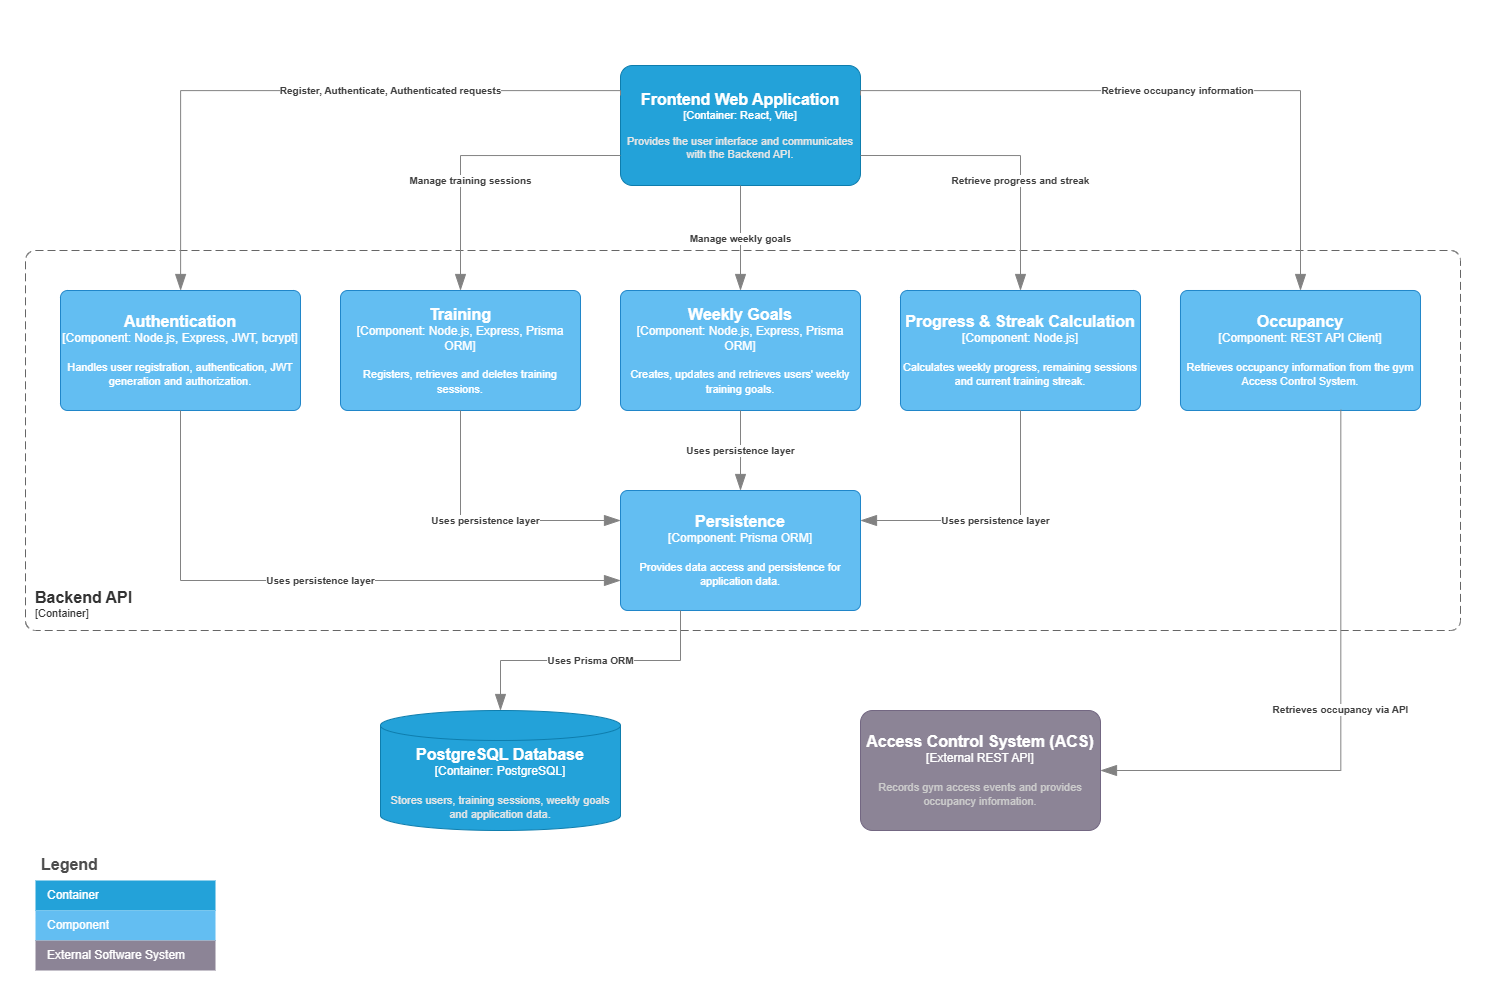

The diagram above was exported from draw.io. Its source (the exported page's mxGraphModel, read from the mxfile embedded in the PNG):
<mxGraphModel dx="1988" dy="1032" grid="1" gridSize="10" guides="1" tooltips="1" connect="1" arrows="1" fold="1" page="1" pageScale="1" pageWidth="250" pageHeight="250" math="0" shadow="0">
  <root>
    <mxCell id="0" />
    <mxCell id="1" parent="0" />
    <object placeholders="1" c4Name="Backend API " c4Type="ContainerScopeBoundary" c4Application="Container" label="&lt;font style=&quot;font-size: 16px&quot;&gt;&lt;b&gt;&lt;div style=&quot;text-align: left&quot;&gt;%c4Name%&lt;/div&gt;&lt;/b&gt;&lt;/font&gt;&lt;div style=&quot;text-align: left&quot;&gt;[%c4Application%]&lt;/div&gt;" id="bMFJIIj5aRlpNvLdTubA-1">
      <mxCell parent="1" style="rounded=1;fontSize=11;whiteSpace=wrap;html=1;dashed=1;arcSize=20;fillColor=none;strokeColor=#666666;fontColor=#333333;labelBackgroundColor=none;align=left;verticalAlign=bottom;labelBorderColor=none;spacingTop=0;spacing=10;dashPattern=8 4;metaEdit=1;rotatable=0;perimeter=rectanglePerimeter;noLabel=0;labelPadding=0;allowArrows=0;connectable=0;expand=0;recursiveResize=0;editable=1;pointerEvents=0;absoluteArcSize=1;points=[[0.25,0,0],[0.5,0,0],[0.75,0,0],[1,0.25,0],[1,0.5,0],[1,0.75,0],[0.75,1,0],[0.5,1,0],[0.25,1,0],[0,0.75,0],[0,0.5,0],[0,0.25,0]];" vertex="1">
        <mxGeometry height="380" width="1435" x="-475" as="geometry" />
      </mxCell>
    </object>
    <object placeholders="1" c4Name="Authentication" c4Type="Component" c4Technology="Node.js, Express, JWT, bcrypt" c4Description="Handles user registration, authentication, JWT generation and authorization." label="&lt;font style=&quot;font-size: 16px&quot;&gt;&lt;b&gt;%c4Name%&lt;/b&gt;&lt;/font&gt;&lt;div&gt;[%c4Type%: %c4Technology%]&lt;/div&gt;&lt;br&gt;&lt;div&gt;&lt;font style=&quot;font-size: 11px&quot;&gt;%c4Description%&lt;/font&gt;&lt;/div&gt;" id="bMFJIIj5aRlpNvLdTubA-2">
      <mxCell parent="1" style="rounded=1;whiteSpace=wrap;html=1;labelBackgroundColor=none;fillColor=#63BEF2;fontColor=#ffffff;align=center;arcSize=6;strokeColor=#2086C9;metaEdit=1;resizable=0;points=[[0.25,0,0],[0.5,0,0],[0.75,0,0],[1,0.25,0],[1,0.5,0],[1,0.75,0],[0.75,1,0],[0.5,1,0],[0.25,1,0],[0,0.75,0],[0,0.5,0],[0,0.25,0]];" vertex="1">
        <mxGeometry height="120" width="240" x="-440" y="40" as="geometry" />
      </mxCell>
    </object>
    <object placeholders="1" c4Name="Training" c4Type="Component" c4Technology="Node.js, Express, Prisma ORM" c4Description="Registers, retrieves and deletes training sessions." label="&lt;font style=&quot;font-size: 16px&quot;&gt;&lt;b&gt;%c4Name%&lt;/b&gt;&lt;/font&gt;&lt;div&gt;[%c4Type%: %c4Technology%]&lt;/div&gt;&lt;br&gt;&lt;div&gt;&lt;font style=&quot;font-size: 11px&quot;&gt;%c4Description%&lt;/font&gt;&lt;/div&gt;" id="bMFJIIj5aRlpNvLdTubA-3">
      <mxCell parent="1" style="rounded=1;whiteSpace=wrap;html=1;labelBackgroundColor=none;fillColor=#63BEF2;fontColor=#ffffff;align=center;arcSize=6;strokeColor=#2086C9;metaEdit=1;resizable=0;points=[[0.25,0,0],[0.5,0,0],[0.75,0,0],[1,0.25,0],[1,0.5,0],[1,0.75,0],[0.75,1,0],[0.5,1,0],[0.25,1,0],[0,0.75,0],[0,0.5,0],[0,0.25,0]];" vertex="1">
        <mxGeometry height="120" width="240" x="-160" y="40" as="geometry" />
      </mxCell>
    </object>
    <object placeholders="1" c4Name="Weekly Goals" c4Type="Component" c4Technology="Node.js, Express, Prisma ORM" c4Description="Creates, updates and retrieves users' weekly training goals." label="&lt;font style=&quot;font-size: 16px&quot;&gt;&lt;b&gt;%c4Name%&lt;/b&gt;&lt;/font&gt;&lt;div&gt;[%c4Type%: %c4Technology%]&lt;/div&gt;&lt;br&gt;&lt;div&gt;&lt;font style=&quot;font-size: 11px&quot;&gt;%c4Description%&lt;/font&gt;&lt;/div&gt;" id="bMFJIIj5aRlpNvLdTubA-4">
      <mxCell parent="1" style="rounded=1;whiteSpace=wrap;html=1;labelBackgroundColor=none;fillColor=#63BEF2;fontColor=#ffffff;align=center;arcSize=6;strokeColor=#2086C9;metaEdit=1;resizable=0;points=[[0.25,0,0],[0.5,0,0],[0.75,0,0],[1,0.25,0],[1,0.5,0],[1,0.75,0],[0.75,1,0],[0.5,1,0],[0.25,1,0],[0,0.75,0],[0,0.5,0],[0,0.25,0]];" vertex="1">
        <mxGeometry height="120" width="240" x="120" y="40" as="geometry" />
      </mxCell>
    </object>
    <object placeholders="1" c4Name="Progress &amp; Streak Calculation" c4Type="Component" c4Technology="Node.js" c4Description="Calculates weekly progress, remaining sessions and current training streak." label="&lt;font style=&quot;font-size: 16px&quot;&gt;&lt;b&gt;%c4Name%&lt;/b&gt;&lt;/font&gt;&lt;div&gt;[%c4Type%: %c4Technology%]&lt;/div&gt;&lt;br&gt;&lt;div&gt;&lt;font style=&quot;font-size: 11px&quot;&gt;%c4Description%&lt;/font&gt;&lt;/div&gt;" id="bMFJIIj5aRlpNvLdTubA-5">
      <mxCell parent="1" style="rounded=1;whiteSpace=wrap;html=1;labelBackgroundColor=none;fillColor=#63BEF2;fontColor=#ffffff;align=center;arcSize=6;strokeColor=#2086C9;metaEdit=1;resizable=0;points=[[0.25,0,0],[0.5,0,0],[0.75,0,0],[1,0.25,0],[1,0.5,0],[1,0.75,0],[0.75,1,0],[0.5,1,0],[0.25,1,0],[0,0.75,0],[0,0.5,0],[0,0.25,0]];" vertex="1">
        <mxGeometry height="120" width="240" x="400" y="40" as="geometry" />
      </mxCell>
    </object>
    <object placeholders="1" c4Name="Occupancy" c4Type="Component" c4Technology="REST API Client" c4Description="Retrieves occupancy information from the gym Access Control System." label="&lt;font style=&quot;font-size: 16px&quot;&gt;&lt;b&gt;%c4Name%&lt;/b&gt;&lt;/font&gt;&lt;div&gt;[%c4Type%: %c4Technology%]&lt;/div&gt;&lt;br&gt;&lt;div&gt;&lt;font style=&quot;font-size: 11px&quot;&gt;%c4Description%&lt;/font&gt;&lt;/div&gt;" id="bMFJIIj5aRlpNvLdTubA-6">
      <mxCell parent="1" style="rounded=1;whiteSpace=wrap;html=1;labelBackgroundColor=none;fillColor=#63BEF2;fontColor=#ffffff;align=center;arcSize=6;strokeColor=#2086C9;metaEdit=1;resizable=0;points=[[0.25,0,0],[0.5,0,0],[0.75,0,0],[1,0.25,0],[1,0.5,0],[1,0.75,0],[0.75,1,0],[0.5,1,0],[0.25,1,0],[0,0.75,0],[0,0.5,0],[0,0.25,0]];" vertex="1">
        <mxGeometry height="120" width="240" x="680" y="40" as="geometry" />
      </mxCell>
    </object>
    <object placeholders="1" c4Name="Persistence" c4Type="Component" c4Technology="Prisma ORM" c4Description="Provides data access and persistence for application data." label="&lt;font style=&quot;font-size: 16px&quot;&gt;&lt;b&gt;%c4Name%&lt;/b&gt;&lt;/font&gt;&lt;div&gt;[%c4Type%: %c4Technology%]&lt;/div&gt;&lt;br&gt;&lt;div&gt;&lt;font style=&quot;font-size: 11px&quot;&gt;%c4Description%&lt;/font&gt;&lt;/div&gt;" id="bMFJIIj5aRlpNvLdTubA-7">
      <mxCell parent="1" style="rounded=1;whiteSpace=wrap;html=1;labelBackgroundColor=none;fillColor=#63BEF2;fontColor=#ffffff;align=center;arcSize=6;strokeColor=#2086C9;metaEdit=1;resizable=0;points=[[0.25,0,0],[0.5,0,0],[0.75,0,0],[1,0.25,0],[1,0.5,0],[1,0.75,0],[0.75,1,0],[0.5,1,0],[0.25,1,0],[0,0.75,0],[0,0.5,0],[0,0.25,0]];" vertex="1">
        <mxGeometry height="120" width="240" x="120" y="240" as="geometry" />
      </mxCell>
    </object>
    <object placeholders="1" c4Name="Frontend Web Application" c4Type="Container" c4Technology="React, Vite" c4Description="Provides the user interface and communicates with the Backend API." label="&lt;font style=&quot;font-size: 16px&quot;&gt;&lt;b&gt;%c4Name%&lt;/b&gt;&lt;/font&gt;&lt;div&gt;[%c4Type%: %c4Technology%]&lt;/div&gt;&lt;br&gt;&lt;div&gt;&lt;font style=&quot;font-size: 11px&quot;&gt;&lt;font color=&quot;#E6E6E6&quot;&gt;%c4Description%&lt;/font&gt;&lt;/div&gt;" id="bMFJIIj5aRlpNvLdTubA-8">
      <mxCell parent="1" style="rounded=1;whiteSpace=wrap;html=1;fontSize=11;labelBackgroundColor=none;fillColor=#23A2D9;fontColor=#ffffff;align=center;arcSize=10;strokeColor=#0E7DAD;metaEdit=1;resizable=0;points=[[0.25,0,0],[0.5,0,0],[0.75,0,0],[1,0.25,0],[1,0.5,0],[1,0.75,0],[0.75,1,0],[0.5,1,0],[0.25,1,0],[0,0.75,0],[0,0.5,0],[0,0.25,0]];" vertex="1">
        <mxGeometry height="120" width="240" x="120" y="-185" as="geometry" />
      </mxCell>
    </object>
    <object placeholders="1" c4Name="PostgreSQL Database" c4Type="Container" c4Technology="PostgreSQL" c4Description="Stores users, training sessions, weekly goals and application data." label="&lt;font style=&quot;font-size: 16px&quot;&gt;&lt;b&gt;%c4Name%&lt;/b&gt;&lt;/font&gt;&lt;div&gt;[%c4Type%:&amp;nbsp;%c4Technology%]&lt;/div&gt;&lt;br&gt;&lt;div&gt;&lt;font style=&quot;font-size: 11px&quot;&gt;&lt;font color=&quot;#E6E6E6&quot;&gt;%c4Description%&lt;/font&gt;&lt;/div&gt;" id="bMFJIIj5aRlpNvLdTubA-9">
      <mxCell parent="1" style="shape=cylinder3;size=15;whiteSpace=wrap;html=1;boundedLbl=1;rounded=0;labelBackgroundColor=none;fillColor=#23A2D9;fontSize=12;fontColor=#ffffff;align=center;strokeColor=#0E7DAD;metaEdit=1;points=[[0.5,0,0],[1,0.25,0],[1,0.5,0],[1,0.75,0],[0.5,1,0],[0,0.75,0],[0,0.5,0],[0,0.25,0]];resizable=0;" vertex="1">
        <mxGeometry height="120" width="240" x="-120" y="460" as="geometry" />
      </mxCell>
    </object>
    <object placeholders="1" c4Name="Access Control System (ACS)" c4Type="External REST API" c4Description="Records gym access events and provides occupancy information." label="&lt;font style=&quot;font-size: 16px&quot;&gt;&lt;b&gt;%c4Name%&lt;/b&gt;&lt;/font&gt;&lt;div&gt;[%c4Type%]&lt;/div&gt;&lt;br&gt;&lt;div&gt;&lt;font style=&quot;font-size: 11px&quot;&gt;&lt;font color=&quot;#cccccc&quot;&gt;%c4Description%&lt;/font&gt;&lt;/div&gt;" id="bMFJIIj5aRlpNvLdTubA-10">
      <mxCell parent="1" style="rounded=1;whiteSpace=wrap;html=1;labelBackgroundColor=none;fillColor=#8C8496;fontColor=#ffffff;align=center;arcSize=10;strokeColor=#736782;metaEdit=1;resizable=0;points=[[0.25,0,0],[0.5,0,0],[0.75,0,0],[1,0.25,0],[1,0.5,0],[1,0.75,0],[0.75,1,0],[0.5,1,0],[0.25,1,0],[0,0.75,0],[0,0.5,0],[0,0.25,0]];" vertex="1">
        <mxGeometry height="120" width="240" x="360" y="460" as="geometry" />
      </mxCell>
    </object>
    <object placeholders="1" c4Type="Relationship" c4Description="Register, Authenticate, Authenticated requests" label="&lt;div style=&quot;text-align: left&quot;&gt;&lt;div style=&quot;text-align: center&quot;&gt;&lt;b&gt;%c4Description%&lt;/b&gt;&lt;/div&gt;" id="bMFJIIj5aRlpNvLdTubA-11">
      <mxCell edge="1" parent="1" source="bMFJIIj5aRlpNvLdTubA-8" style="endArrow=blockThin;html=1;fontSize=10;fontColor=#404040;strokeWidth=1;endFill=1;strokeColor=#828282;elbow=vertical;metaEdit=1;endSize=14;startSize=14;jumpStyle=arc;jumpSize=16;rounded=0;edgeStyle=orthogonalEdgeStyle;exitX=0;exitY=0.25;exitDx=0;exitDy=0;exitPerimeter=0;" target="bMFJIIj5aRlpNvLdTubA-2">
        <mxGeometry relative="1" width="240" x="-0.2718" as="geometry">
          <mxPoint as="offset" />
          <Array as="points">
            <mxPoint x="120.08" y="-159.92" />
            <mxPoint x="-319.92" y="-159.92" />
          </Array>
          <mxPoint x="-15" y="-170" as="sourcePoint" />
          <mxPoint x="-375" y="40" as="targetPoint" />
        </mxGeometry>
      </mxCell>
    </object>
    <object placeholders="1" c4Type="Relationship" c4Description="Manage training sessions" label="&lt;div style=&quot;text-align: left&quot;&gt;&lt;div style=&quot;text-align: center&quot;&gt;&lt;b&gt;%c4Description%&lt;/b&gt;&lt;/div&gt;" id="bMFJIIj5aRlpNvLdTubA-12">
      <mxCell edge="1" parent="1" source="bMFJIIj5aRlpNvLdTubA-8" style="endArrow=blockThin;html=1;fontSize=10;fontColor=#404040;strokeWidth=1;endFill=1;strokeColor=#828282;elbow=vertical;metaEdit=1;endSize=14;startSize=14;jumpStyle=arc;jumpSize=16;rounded=0;edgeStyle=orthogonalEdgeStyle;exitX=0;exitY=0.75;exitDx=0;exitDy=0;exitPerimeter=0;entryX=0.5;entryY=0;entryDx=0;entryDy=0;entryPerimeter=0;" target="bMFJIIj5aRlpNvLdTubA-3">
        <mxGeometry relative="1" width="240" x="0.2562" y="10" as="geometry">
          <mxPoint as="offset" />
          <mxPoint x="-80" y="40" as="sourcePoint" />
          <mxPoint x="-80" y="40" as="targetPoint" />
        </mxGeometry>
      </mxCell>
    </object>
    <object placeholders="1" c4Type="Relationship" c4Description="Manage weekly goals" label="&lt;div style=&quot;text-align: left&quot;&gt;&lt;div style=&quot;text-align: center&quot;&gt;&lt;b&gt;%c4Description%&lt;/b&gt;&lt;/div&gt;" id="bMFJIIj5aRlpNvLdTubA-14">
      <mxCell edge="1" parent="1" source="bMFJIIj5aRlpNvLdTubA-8" style="endArrow=blockThin;html=1;fontSize=10;fontColor=#404040;strokeWidth=1;endFill=1;strokeColor=#828282;elbow=vertical;metaEdit=1;endSize=14;startSize=14;jumpStyle=arc;jumpSize=16;rounded=0;edgeStyle=orthogonalEdgeStyle;exitX=0.5;exitY=1;exitDx=0;exitDy=0;exitPerimeter=0;entryX=0.5;entryY=0;entryDx=0;entryDy=0;entryPerimeter=0;" target="bMFJIIj5aRlpNvLdTubA-4">
        <mxGeometry relative="1" width="240" x="0.0025" as="geometry">
          <mxPoint as="offset" />
          <mxPoint x="-80" y="140" as="sourcePoint" />
          <mxPoint x="160" y="140" as="targetPoint" />
        </mxGeometry>
      </mxCell>
    </object>
    <object placeholders="1" c4Type="Relationship" c4Description="Retrieve progress and streak" label="&lt;div style=&quot;text-align: left&quot;&gt;&lt;div style=&quot;text-align: center&quot;&gt;&lt;b&gt;%c4Description%&lt;/b&gt;&lt;/div&gt;" id="bMFJIIj5aRlpNvLdTubA-15">
      <mxCell edge="1" parent="1" source="bMFJIIj5aRlpNvLdTubA-8" style="endArrow=blockThin;html=1;fontSize=10;fontColor=#404040;strokeWidth=1;endFill=1;strokeColor=#828282;elbow=vertical;metaEdit=1;endSize=14;startSize=14;jumpStyle=arc;jumpSize=16;rounded=0;edgeStyle=orthogonalEdgeStyle;exitX=1;exitY=0.75;exitDx=0;exitDy=0;exitPerimeter=0;" target="bMFJIIj5aRlpNvLdTubA-5">
        <mxGeometry relative="1" width="240" x="0.2562" as="geometry">
          <mxPoint as="offset" />
          <mxPoint x="350" y="-10" as="sourcePoint" />
          <mxPoint x="590" y="-10" as="targetPoint" />
        </mxGeometry>
      </mxCell>
    </object>
    <object placeholders="1" c4Type="Relationship" c4Description="Retrieve occupancy information" label="&lt;div style=&quot;text-align: left&quot;&gt;&lt;div style=&quot;text-align: center&quot;&gt;&lt;b&gt;%c4Description%&lt;/b&gt;&lt;/div&gt;" id="bMFJIIj5aRlpNvLdTubA-16">
      <mxCell edge="1" parent="1" source="bMFJIIj5aRlpNvLdTubA-8" style="endArrow=blockThin;html=1;fontSize=10;fontColor=#404040;strokeWidth=1;endFill=1;strokeColor=#828282;elbow=vertical;metaEdit=1;endSize=14;startSize=14;jumpStyle=arc;jumpSize=16;rounded=0;edgeStyle=orthogonalEdgeStyle;entryX=0.5;entryY=0;entryDx=0;entryDy=0;entryPerimeter=0;exitX=1;exitY=0.25;exitDx=0;exitDy=0;exitPerimeter=0;" target="bMFJIIj5aRlpNvLdTubA-6">
        <mxGeometry relative="1" width="240" x="-0.0009" as="geometry">
          <mxPoint as="offset" />
          <Array as="points">
            <mxPoint x="360.08" y="-159.92" />
            <mxPoint x="800.08" y="-159.92" />
          </Array>
          <mxPoint x="363.36" y="-150" as="sourcePoint" />
          <mxPoint x="590" y="-10" as="targetPoint" />
        </mxGeometry>
      </mxCell>
    </object>
    <object placeholders="1" c4Type="Relationship" c4Description="Uses persistence layer" label="&lt;div style=&quot;text-align: left&quot;&gt;&lt;div style=&quot;text-align: center&quot;&gt;&lt;b&gt;%c4Description%&lt;/b&gt;&lt;/div&gt;" id="bMFJIIj5aRlpNvLdTubA-17">
      <mxCell edge="1" parent="1" source="bMFJIIj5aRlpNvLdTubA-2" style="endArrow=blockThin;html=1;fontSize=10;fontColor=#404040;strokeWidth=1;endFill=1;strokeColor=#828282;elbow=vertical;metaEdit=1;endSize=14;startSize=14;jumpStyle=arc;jumpSize=16;rounded=0;edgeStyle=orthogonalEdgeStyle;exitX=0.5;exitY=1;exitDx=0;exitDy=0;exitPerimeter=0;entryX=0;entryY=0.75;entryDx=0;entryDy=0;entryPerimeter=0;" target="bMFJIIj5aRlpNvLdTubA-7">
        <mxGeometry relative="1" width="240" x="0.0164" as="geometry">
          <mxPoint x="-1" as="offset" />
          <mxPoint x="350" y="-100" as="sourcePoint" />
          <mxPoint x="590" y="-100" as="targetPoint" />
        </mxGeometry>
      </mxCell>
    </object>
    <object placeholders="1" c4Type="Relationship" c4Description="Uses persistence layer" label="&lt;div style=&quot;text-align: left&quot;&gt;&lt;div style=&quot;text-align: center&quot;&gt;&lt;b&gt;%c4Description%&lt;/b&gt;&lt;/div&gt;" id="bMFJIIj5aRlpNvLdTubA-18">
      <mxCell edge="1" parent="1" source="bMFJIIj5aRlpNvLdTubA-3" style="endArrow=blockThin;html=1;fontSize=10;fontColor=#404040;strokeWidth=1;endFill=1;strokeColor=#828282;elbow=vertical;metaEdit=1;endSize=14;startSize=14;jumpStyle=arc;jumpSize=16;rounded=0;edgeStyle=orthogonalEdgeStyle;exitX=0.5;exitY=1;exitDx=0;exitDy=0;exitPerimeter=0;entryX=0;entryY=0.25;entryDx=0;entryDy=0;entryPerimeter=0;" target="bMFJIIj5aRlpNvLdTubA-7">
        <mxGeometry relative="1" width="240" as="geometry">
          <mxPoint x="350" y="-100" as="sourcePoint" />
          <mxPoint x="590" y="-100" as="targetPoint" />
        </mxGeometry>
      </mxCell>
    </object>
    <object placeholders="1" c4Type="Relationship" c4Description="Uses persistence layer" label="&lt;div style=&quot;text-align: left&quot;&gt;&lt;div style=&quot;text-align: center&quot;&gt;&lt;b&gt;%c4Description%&lt;/b&gt;&lt;/div&gt;" id="bMFJIIj5aRlpNvLdTubA-19">
      <mxCell edge="1" parent="1" source="bMFJIIj5aRlpNvLdTubA-4" style="endArrow=blockThin;html=1;fontSize=10;fontColor=#404040;strokeWidth=1;endFill=1;strokeColor=#828282;elbow=vertical;metaEdit=1;endSize=14;startSize=14;jumpStyle=arc;jumpSize=16;rounded=0;edgeStyle=orthogonalEdgeStyle;exitX=0.5;exitY=1;exitDx=0;exitDy=0;exitPerimeter=0;entryX=0.5;entryY=0;entryDx=0;entryDy=0;entryPerimeter=0;" target="bMFJIIj5aRlpNvLdTubA-7">
        <mxGeometry relative="1" width="240" as="geometry">
          <mxPoint x="350" y="-100" as="sourcePoint" />
          <mxPoint x="590" y="-100" as="targetPoint" />
        </mxGeometry>
      </mxCell>
    </object>
    <object placeholders="1" c4Type="Relationship" c4Description="Uses persistence layer" label="&lt;div style=&quot;text-align: left&quot;&gt;&lt;div style=&quot;text-align: center&quot;&gt;&lt;b&gt;%c4Description%&lt;/b&gt;&lt;/div&gt;" id="bMFJIIj5aRlpNvLdTubA-20">
      <mxCell edge="1" parent="1" source="bMFJIIj5aRlpNvLdTubA-5" style="endArrow=blockThin;html=1;fontSize=10;fontColor=#404040;strokeWidth=1;endFill=1;strokeColor=#828282;elbow=vertical;metaEdit=1;endSize=14;startSize=14;jumpStyle=arc;jumpSize=16;rounded=0;edgeStyle=orthogonalEdgeStyle;exitX=0.5;exitY=1;exitDx=0;exitDy=0;exitPerimeter=0;entryX=1;entryY=0.25;entryDx=0;entryDy=0;entryPerimeter=0;" target="bMFJIIj5aRlpNvLdTubA-7">
        <mxGeometry relative="1" width="240" as="geometry">
          <mxPoint x="400" y="-20" as="sourcePoint" />
          <mxPoint x="590" y="-100" as="targetPoint" />
        </mxGeometry>
      </mxCell>
    </object>
    <object placeholders="1" c4Type="Relationship" c4Description="Uses Prisma ORM" label="&lt;div style=&quot;text-align: left&quot;&gt;&lt;div style=&quot;text-align: center&quot;&gt;&lt;b&gt;%c4Description%&lt;/b&gt;&lt;/div&gt;" id="bMFJIIj5aRlpNvLdTubA-22">
      <mxCell edge="1" parent="1" source="bMFJIIj5aRlpNvLdTubA-7" style="endArrow=blockThin;html=1;fontSize=10;fontColor=#404040;strokeWidth=1;endFill=1;strokeColor=#828282;elbow=vertical;metaEdit=1;endSize=14;startSize=14;jumpStyle=arc;jumpSize=16;rounded=0;edgeStyle=orthogonalEdgeStyle;exitX=0.25;exitY=1;exitDx=0;exitDy=0;exitPerimeter=0;entryX=0.5;entryY=0;entryDx=0;entryDy=0;entryPerimeter=0;" target="bMFJIIj5aRlpNvLdTubA-9">
        <mxGeometry relative="1" width="240" as="geometry">
          <mxPoint as="offset" />
          <mxPoint x="350" y="360" as="sourcePoint" />
          <mxPoint x="590" y="360" as="targetPoint" />
        </mxGeometry>
      </mxCell>
    </object>
    <object placeholders="1" c4Type="Relationship" c4Description="Retrieves occupancy via API" label="&lt;div style=&quot;text-align: left&quot;&gt;&lt;div style=&quot;text-align: center&quot;&gt;&lt;b&gt;%c4Description%&lt;/b&gt;&lt;/div&gt;" id="bMFJIIj5aRlpNvLdTubA-23">
      <mxCell edge="1" parent="1" source="bMFJIIj5aRlpNvLdTubA-6" style="endArrow=blockThin;html=1;fontSize=10;fontColor=#404040;strokeWidth=1;endFill=1;strokeColor=#828282;elbow=vertical;metaEdit=1;endSize=14;startSize=14;jumpStyle=arc;jumpSize=16;rounded=0;edgeStyle=orthogonalEdgeStyle;exitX=0.668;exitY=0.994;exitDx=0;exitDy=0;exitPerimeter=0;entryX=1;entryY=0.5;entryDx=0;entryDy=0;entryPerimeter=0;" target="bMFJIIj5aRlpNvLdTubA-10">
        <mxGeometry relative="1" width="240" x="-0.0017" as="geometry">
          <mxPoint as="offset" />
          <mxPoint x="350" y="360" as="sourcePoint" />
          <mxPoint x="590" y="360" as="targetPoint" />
        </mxGeometry>
      </mxCell>
    </object>
    <mxCell id="bMFJIIj5aRlpNvLdTubA-24" parent="1" style="shape=table;startSize=30;container=1;collapsible=0;childLayout=tableLayout;fontSize=16;align=left;verticalAlign=top;fillColor=none;strokeColor=none;fontColor=#4D4D4D;fontStyle=1;spacingLeft=6;spacing=0;resizable=0;" value="Legend" vertex="1">
      <mxGeometry height="120" width="180" x="-465" y="600" as="geometry" />
    </mxCell>
    <mxCell id="bMFJIIj5aRlpNvLdTubA-29" parent="bMFJIIj5aRlpNvLdTubA-24" style="shape=tableRow;horizontal=0;startSize=0;swimlaneHead=0;swimlaneBody=0;strokeColor=inherit;top=0;left=0;bottom=0;right=0;collapsible=0;dropTarget=0;fillColor=none;points=[[0,0.5],[1,0.5]];portConstraint=eastwest;fontSize=12;" value="" vertex="1">
      <mxGeometry height="30" width="180" y="30" as="geometry" />
    </mxCell>
    <mxCell id="bMFJIIj5aRlpNvLdTubA-30" parent="bMFJIIj5aRlpNvLdTubA-29" style="shape=partialRectangle;html=1;whiteSpace=wrap;connectable=0;strokeColor=inherit;overflow=hidden;fillColor=#23A2D9;top=0;left=0;bottom=0;right=0;pointerEvents=1;fontSize=12;align=left;fontColor=#FFFFFF;gradientColor=none;spacingLeft=10;spacingRight=4;" value="Container" vertex="1">
      <mxGeometry height="30" width="180" as="geometry">
        <mxRectangle height="30" width="180" as="alternateBounds" />
      </mxGeometry>
    </mxCell>
    <mxCell id="bMFJIIj5aRlpNvLdTubA-31" parent="bMFJIIj5aRlpNvLdTubA-24" style="shape=tableRow;horizontal=0;startSize=0;swimlaneHead=0;swimlaneBody=0;strokeColor=inherit;top=0;left=0;bottom=0;right=0;collapsible=0;dropTarget=0;fillColor=none;points=[[0,0.5],[1,0.5]];portConstraint=eastwest;fontSize=12;" value="" vertex="1">
      <mxGeometry height="30" width="180" y="60" as="geometry" />
    </mxCell>
    <mxCell id="bMFJIIj5aRlpNvLdTubA-32" parent="bMFJIIj5aRlpNvLdTubA-31" style="shape=partialRectangle;html=1;whiteSpace=wrap;connectable=0;strokeColor=inherit;overflow=hidden;fillColor=#63BEF2;top=0;left=0;bottom=0;right=0;pointerEvents=1;fontSize=12;align=left;fontColor=#FFFFFF;gradientColor=none;spacingLeft=10;spacingRight=4;" value="Component" vertex="1">
      <mxGeometry height="30" width="180" as="geometry">
        <mxRectangle height="30" width="180" as="alternateBounds" />
      </mxGeometry>
    </mxCell>
    <mxCell id="bMFJIIj5aRlpNvLdTubA-35" parent="bMFJIIj5aRlpNvLdTubA-24" style="shape=tableRow;horizontal=0;startSize=0;swimlaneHead=0;swimlaneBody=0;strokeColor=inherit;top=0;left=0;bottom=0;right=0;collapsible=0;dropTarget=0;fillColor=none;points=[[0,0.5],[1,0.5]];portConstraint=eastwest;fontSize=12;" value="" vertex="1">
      <mxGeometry height="30" width="180" y="90" as="geometry" />
    </mxCell>
    <mxCell id="bMFJIIj5aRlpNvLdTubA-36" parent="bMFJIIj5aRlpNvLdTubA-35" style="shape=partialRectangle;html=1;whiteSpace=wrap;connectable=0;strokeColor=inherit;overflow=hidden;fillColor=#8C8496;top=0;left=0;bottom=0;right=0;pointerEvents=1;fontSize=12;align=left;fontColor=#FFFFFF;gradientColor=none;spacingLeft=10;spacingRight=4;" value="External Software System" vertex="1">
      <mxGeometry height="30" width="180" as="geometry">
        <mxRectangle height="30" width="180" as="alternateBounds" />
      </mxGeometry>
    </mxCell>
  </root>
</mxGraphModel>